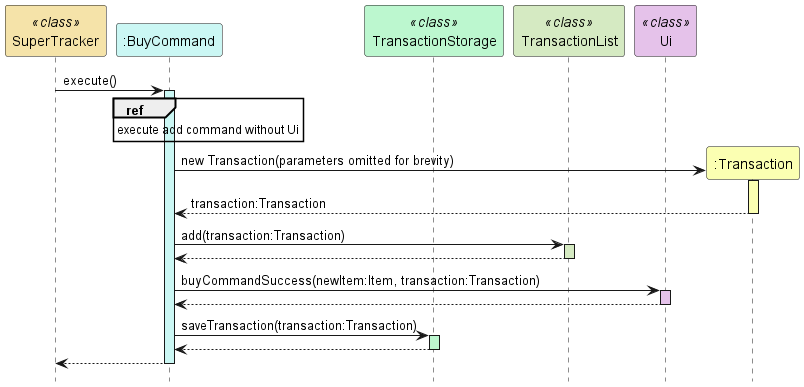

The diagram above was rendered by PlantUML. Its source (embedded in the PNG):
@startuml
hide footbox
participant "SuperTracker" as SuperTracker <<class>> #f5e3a9
participant ":BuyCommand" as BuyCommand #cbf7f4
participant "TransactionStorage" as TransactionStorage <<class>> #bcf7cf
participant "TransactionList" as TransactionList <<class>> #d5eac2
participant "Ui" as Ui <<class>> #e5c2ea
participant ":Transaction" as Transaction #fbffb2

SuperTracker -> BuyCommand : execute()
activate BuyCommand #cbf7f4

ref over BuyCommand : execute add command without Ui

BuyCommand -> Transaction ** : new Transaction(parameters omitted for brevity)
activate Transaction #fbffb2
Transaction --> BuyCommand : transaction:Transaction
deactivate Transaction

BuyCommand -> TransactionList : add(transaction:Transaction)
activate TransactionList #d5eac2
TransactionList --> BuyCommand
deactivate TransactionList

BuyCommand -> Ui : buyCommandSuccess(newItem:Item, transaction:Transaction)
activate Ui #e5c2ea
Ui --> BuyCommand
deactivate Ui

BuyCommand -> TransactionStorage : saveTransaction(transaction:Transaction)
activate TransactionStorage #bcf7cf
TransactionStorage --> BuyCommand
deactivate TransactionStorage

BuyCommand --> SuperTracker
deactivate BuyCommand
@enduml